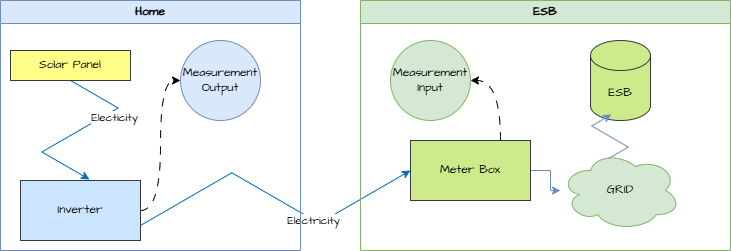

The diagram above was exported from draw.io. Its source (the exported page's mxGraphModel, read from the mxfile embedded in the PNG):
<mxGraphModel dx="1426" dy="865" grid="1" gridSize="10" guides="1" tooltips="1" connect="1" arrows="1" fold="1" page="1" pageScale="1" pageWidth="827" pageHeight="1169" math="0" shadow="0">
  <root>
    <mxCell id="0" />
    <mxCell id="1" parent="0" />
    <mxCell id="FRFLZJVhLd8o5_JVGwwo-3" style="edgeStyle=isometricEdgeStyle;rounded=0;hachureGap=4;orthogonalLoop=1;jettySize=auto;html=1;fontFamily=Architects Daughter;fontSource=https%3A%2F%2Ffonts.googleapis.com%2Fcss%3Ffamily%3DArchitects%2BDaughter;elbow=vertical;exitX=0.5;exitY=1;exitDx=0;exitDy=0;entryX=0.575;entryY=-0.017;entryDx=0;entryDy=0;entryPerimeter=0;fillColor=#1ba1e2;strokeColor=#006EAF;" edge="1" parent="1" source="FRFLZJVhLd8o5_JVGwwo-1" target="FRFLZJVhLd8o5_JVGwwo-2">
      <mxGeometry relative="1" as="geometry" />
    </mxCell>
    <mxCell id="FRFLZJVhLd8o5_JVGwwo-4" value="Electicity" style="edgeLabel;html=1;align=center;verticalAlign=middle;resizable=0;points=[];hachureGap=4;fontFamily=Architects Daughter;fontSource=https%3A%2F%2Ffonts.googleapis.com%2Fcss%3Ffamily%3DArchitects%2BDaughter;" vertex="1" connectable="0" parent="FRFLZJVhLd8o5_JVGwwo-3">
      <mxGeometry x="-0.37" y="6" relative="1" as="geometry">
        <mxPoint x="-1" as="offset" />
      </mxGeometry>
    </mxCell>
    <mxCell id="FRFLZJVhLd8o5_JVGwwo-1" value="Solar Panel" style="rounded=0;whiteSpace=wrap;html=1;hachureGap=4;fontFamily=Architects Daughter;fontSource=https%3A%2F%2Ffonts.googleapis.com%2Fcss%3Ffamily%3DArchitects%2BDaughter;fillColor=#ffff88;strokeColor=#36393d;" vertex="1" parent="1">
      <mxGeometry x="40" y="70" width="120" height="30" as="geometry" />
    </mxCell>
    <mxCell id="FRFLZJVhLd8o5_JVGwwo-6" style="edgeStyle=orthogonalEdgeStyle;rounded=0;hachureGap=4;orthogonalLoop=1;jettySize=auto;html=1;entryX=0;entryY=0.5;entryDx=0;entryDy=0;fontFamily=Architects Daughter;fontSource=https%3A%2F%2Ffonts.googleapis.com%2Fcss%3Ffamily%3DArchitects%2BDaughter;dashed=1;dashPattern=8 8;curved=1;" edge="1" parent="1" source="FRFLZJVhLd8o5_JVGwwo-2" target="FRFLZJVhLd8o5_JVGwwo-5">
      <mxGeometry relative="1" as="geometry" />
    </mxCell>
    <mxCell id="FRFLZJVhLd8o5_JVGwwo-10" style="edgeStyle=isometricEdgeStyle;rounded=0;hachureGap=4;orthogonalLoop=1;jettySize=auto;html=1;exitX=1;exitY=0.75;exitDx=0;exitDy=0;entryX=0;entryY=0.5;entryDx=0;entryDy=0;fontFamily=Architects Daughter;fontSource=https%3A%2F%2Ffonts.googleapis.com%2Fcss%3Ffamily%3DArchitects%2BDaughter;fillColor=#1ba1e2;strokeColor=#006EAF;" edge="1" parent="1" source="FRFLZJVhLd8o5_JVGwwo-2" target="FRFLZJVhLd8o5_JVGwwo-7">
      <mxGeometry relative="1" as="geometry" />
    </mxCell>
    <mxCell id="FRFLZJVhLd8o5_JVGwwo-15" value="Electricity" style="edgeLabel;html=1;align=center;verticalAlign=middle;resizable=0;points=[];hachureGap=4;fontFamily=Architects Daughter;fontSource=https%3A%2F%2Ffonts.googleapis.com%2Fcss%3Ffamily%3DArchitects%2BDaughter;" vertex="1" connectable="0" parent="FRFLZJVhLd8o5_JVGwwo-10">
      <mxGeometry x="0.2759" relative="1" as="geometry">
        <mxPoint as="offset" />
      </mxGeometry>
    </mxCell>
    <mxCell id="FRFLZJVhLd8o5_JVGwwo-2" value="Inverter" style="rounded=0;whiteSpace=wrap;html=1;hachureGap=4;fontFamily=Architects Daughter;fontSource=https%3A%2F%2Ffonts.googleapis.com%2Fcss%3Ffamily%3DArchitects%2BDaughter;fillColor=#cce5ff;strokeColor=#36393d;" vertex="1" parent="1">
      <mxGeometry x="50" y="200" width="120" height="60" as="geometry" />
    </mxCell>
    <mxCell id="FRFLZJVhLd8o5_JVGwwo-5" value="Measurement&lt;div&gt;Output&lt;/div&gt;" style="ellipse;whiteSpace=wrap;html=1;aspect=fixed;hachureGap=4;fontFamily=Architects Daughter;fontSource=https%3A%2F%2Ffonts.googleapis.com%2Fcss%3Ffamily%3DArchitects%2BDaughter;fillColor=#dae8fc;strokeColor=#6c8ebf;" vertex="1" parent="1">
      <mxGeometry x="210" y="60" width="80" height="80" as="geometry" />
    </mxCell>
    <mxCell id="FRFLZJVhLd8o5_JVGwwo-13" style="edgeStyle=orthogonalEdgeStyle;rounded=0;hachureGap=4;orthogonalLoop=1;jettySize=auto;html=1;exitX=1;exitY=0.5;exitDx=0;exitDy=0;fontFamily=Architects Daughter;fontSource=https%3A%2F%2Ffonts.googleapis.com%2Fcss%3Ffamily%3DArchitects%2BDaughter;fillColor=#dae8fc;strokeColor=#6c8ebf;" edge="1" parent="1" source="FRFLZJVhLd8o5_JVGwwo-7" target="FRFLZJVhLd8o5_JVGwwo-12">
      <mxGeometry relative="1" as="geometry" />
    </mxCell>
    <mxCell id="FRFLZJVhLd8o5_JVGwwo-16" style="edgeStyle=orthogonalEdgeStyle;rounded=0;hachureGap=4;orthogonalLoop=1;jettySize=auto;html=1;exitX=0.75;exitY=0;exitDx=0;exitDy=0;entryX=1;entryY=0.5;entryDx=0;entryDy=0;fontFamily=Architects Daughter;fontSource=https%3A%2F%2Ffonts.googleapis.com%2Fcss%3Ffamily%3DArchitects%2BDaughter;curved=1;dashed=1;dashPattern=8 8;" edge="1" parent="1" source="FRFLZJVhLd8o5_JVGwwo-7" target="FRFLZJVhLd8o5_JVGwwo-9">
      <mxGeometry relative="1" as="geometry" />
    </mxCell>
    <mxCell id="FRFLZJVhLd8o5_JVGwwo-7" value="Meter Box" style="rounded=0;whiteSpace=wrap;html=1;hachureGap=4;fontFamily=Architects Daughter;fontSource=https%3A%2F%2Ffonts.googleapis.com%2Fcss%3Ffamily%3DArchitects%2BDaughter;fillColor=#cdeb8b;strokeColor=#36393d;" vertex="1" parent="1">
      <mxGeometry x="440" y="160" width="120" height="60" as="geometry" />
    </mxCell>
    <mxCell id="FRFLZJVhLd8o5_JVGwwo-8" value="ESB" style="shape=cylinder3;whiteSpace=wrap;html=1;boundedLbl=1;backgroundOutline=1;size=15;hachureGap=4;fontFamily=Architects Daughter;fontSource=https%3A%2F%2Ffonts.googleapis.com%2Fcss%3Ffamily%3DArchitects%2BDaughter;fillColor=#cdeb8b;strokeColor=#36393d;" vertex="1" parent="1">
      <mxGeometry x="620" y="60" width="60" height="80" as="geometry" />
    </mxCell>
    <mxCell id="FRFLZJVhLd8o5_JVGwwo-9" value="Measurement&lt;div&gt;Input&lt;/div&gt;" style="ellipse;whiteSpace=wrap;html=1;aspect=fixed;hachureGap=4;fontFamily=Architects Daughter;fontSource=https%3A%2F%2Ffonts.googleapis.com%2Fcss%3Ffamily%3DArchitects%2BDaughter;fillColor=#d5e8d4;strokeColor=#82b366;" vertex="1" parent="1">
      <mxGeometry x="420" y="60" width="80" height="80" as="geometry" />
    </mxCell>
    <mxCell id="FRFLZJVhLd8o5_JVGwwo-12" value="GRID" style="ellipse;shape=cloud;whiteSpace=wrap;html=1;hachureGap=4;fontFamily=Architects Daughter;fontSource=https%3A%2F%2Ffonts.googleapis.com%2Fcss%3Ffamily%3DArchitects%2BDaughter;fillColor=#d5e8d4;strokeColor=#82b366;" vertex="1" parent="1">
      <mxGeometry x="590" y="170" width="120" height="80" as="geometry" />
    </mxCell>
    <mxCell id="FRFLZJVhLd8o5_JVGwwo-14" style="edgeStyle=isometricEdgeStyle;rounded=0;hachureGap=4;orthogonalLoop=1;jettySize=auto;html=1;entryX=0.35;entryY=0.925;entryDx=0;entryDy=0;entryPerimeter=0;fontFamily=Architects Daughter;fontSource=https%3A%2F%2Ffonts.googleapis.com%2Fcss%3Ffamily%3DArchitects%2BDaughter;exitX=0.4;exitY=0.1;exitDx=0;exitDy=0;exitPerimeter=0;fillColor=#dae8fc;strokeColor=#6c8ebf;" edge="1" parent="1" source="FRFLZJVhLd8o5_JVGwwo-12" target="FRFLZJVhLd8o5_JVGwwo-8">
      <mxGeometry relative="1" as="geometry" />
    </mxCell>
    <mxCell id="FRFLZJVhLd8o5_JVGwwo-17" value="Home" style="swimlane;whiteSpace=wrap;html=1;hachureGap=4;fontFamily=Architects Daughter;fontSource=https%3A%2F%2Ffonts.googleapis.com%2Fcss%3Ffamily%3DArchitects%2BDaughter;fillColor=#dae8fc;strokeColor=#6c8ebf;" vertex="1" parent="1">
      <mxGeometry x="30" y="20" width="300" height="250" as="geometry" />
    </mxCell>
    <mxCell id="FRFLZJVhLd8o5_JVGwwo-19" value="ESB" style="swimlane;whiteSpace=wrap;html=1;hachureGap=4;fontFamily=Architects Daughter;fontSource=https%3A%2F%2Ffonts.googleapis.com%2Fcss%3Ffamily%3DArchitects%2BDaughter;fillColor=#d5e8d4;strokeColor=#82b366;" vertex="1" parent="1">
      <mxGeometry x="390" y="20" width="370" height="250" as="geometry" />
    </mxCell>
  </root>
</mxGraphModel>